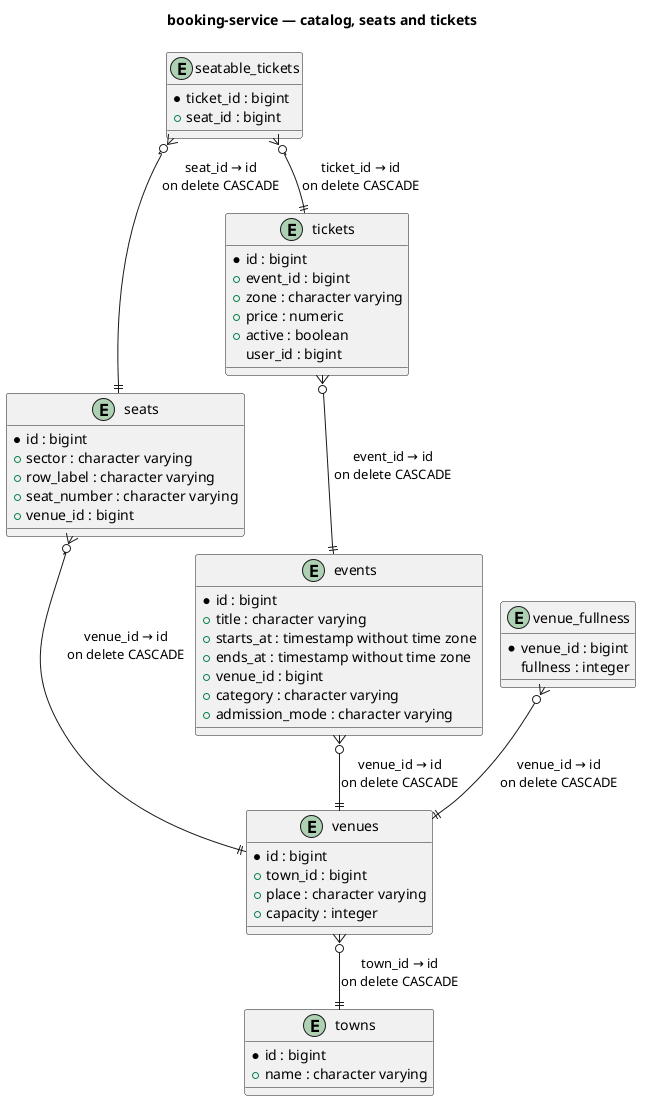

The diagram above was rendered by PlantUML. Its source (embedded in the PNG):
@startuml
skinparam linetype ortho
skinparam nodesep 60
skinparam ranksep 80
title booking-service — catalog, seats and tickets

entity "events" as events {
  * id : bigint
  + title : character varying
  + starts_at : timestamp without time zone
  + ends_at : timestamp without time zone
  + venue_id : bigint
  + category : character varying
  + admission_mode : character varying
}

entity "seatable_tickets" as seatable_tickets {
  * ticket_id : bigint
  + seat_id : bigint
}

entity "seats" as seats {
  * id : bigint
  + sector : character varying
  + row_label : character varying
  + seat_number : character varying
  + venue_id : bigint
}

entity "tickets" as tickets {
  * id : bigint
  + event_id : bigint
  + zone : character varying
  + price : numeric
  + active : boolean
  user_id : bigint
}

entity "towns" as towns {
  * id : bigint
  + name : character varying
}

entity "venue_fullness" as venue_fullness {
  * venue_id : bigint
  fullness : integer
}

entity "venues" as venues {
  * id : bigint
  + town_id : bigint
  + place : character varying
  + capacity : integer
}

events }o--|| venues : "venue_id → id\non delete CASCADE"
seatable_tickets }o--|| seats : "seat_id → id\non delete CASCADE"
seatable_tickets }o--|| tickets : "ticket_id → id\non delete CASCADE"
seats }o--|| venues : "venue_id → id\non delete CASCADE"
tickets }o--|| events : "event_id → id\non delete CASCADE"
venue_fullness }o--|| venues : "venue_id → id\non delete CASCADE"
venues }o--|| towns : "town_id → id\non delete CASCADE"
@enduml